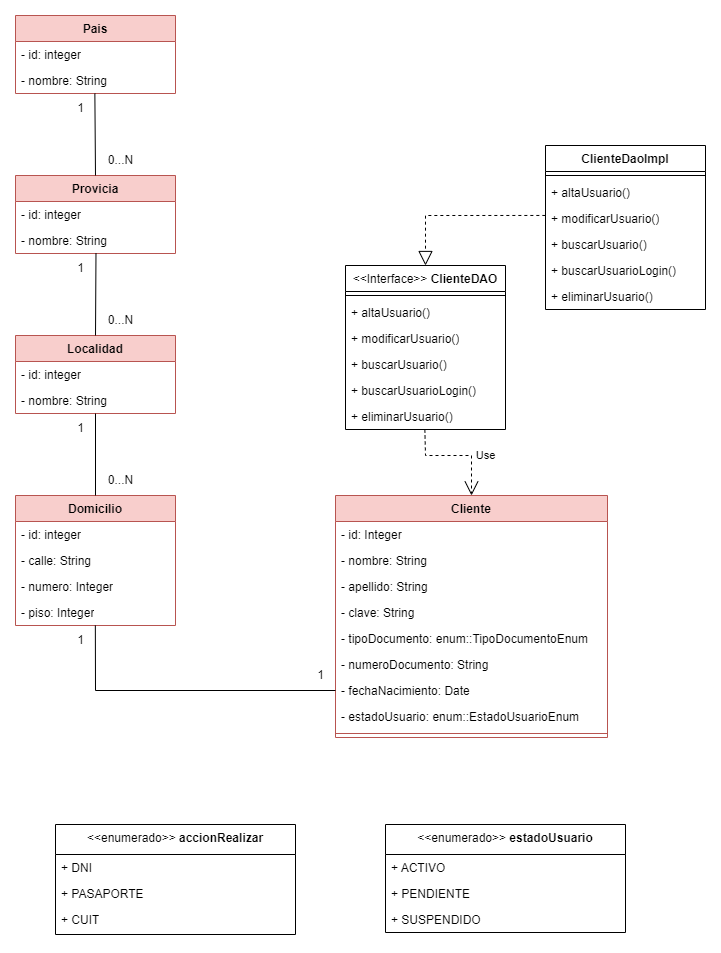

The diagram above was exported from draw.io. Its source (the exported page's mxGraphModel, read from the mxfile embedded in the PNG):
<mxGraphModel dx="1120" dy="1669" grid="1" gridSize="10" guides="1" tooltips="1" connect="1" arrows="1" fold="1" page="1" pageScale="1" pageWidth="827" pageHeight="1169" math="0" shadow="0">
  <root>
    <mxCell id="0" />
    <mxCell id="1" parent="0" />
    <mxCell id="PxOy_QAVk5la735JxtmS-1" value="Cliente" style="swimlane;fontStyle=1;align=center;verticalAlign=top;childLayout=stackLayout;horizontal=1;startSize=26;horizontalStack=0;resizeParent=1;resizeParentMax=0;resizeLast=0;collapsible=1;marginBottom=0;whiteSpace=wrap;html=1;fillColor=#f8cecc;strokeColor=#b85450;" parent="1" vertex="1">
      <mxGeometry x="320" y="-689" width="272" height="242" as="geometry" />
    </mxCell>
    <mxCell id="PxOy_QAVk5la735JxtmS-2" value="- id: Integer" style="text;strokeColor=none;fillColor=none;align=left;verticalAlign=top;spacingLeft=4;spacingRight=4;overflow=hidden;rotatable=0;points=[[0,0.5],[1,0.5]];portConstraint=eastwest;whiteSpace=wrap;html=1;" parent="PxOy_QAVk5la735JxtmS-1" vertex="1">
      <mxGeometry y="26" width="272" height="26" as="geometry" />
    </mxCell>
    <mxCell id="PxOy_QAVk5la735JxtmS-3" value="- nombre: String" style="text;strokeColor=none;fillColor=none;align=left;verticalAlign=top;spacingLeft=4;spacingRight=4;overflow=hidden;rotatable=0;points=[[0,0.5],[1,0.5]];portConstraint=eastwest;whiteSpace=wrap;html=1;" parent="PxOy_QAVk5la735JxtmS-1" vertex="1">
      <mxGeometry y="52" width="272" height="26" as="geometry" />
    </mxCell>
    <mxCell id="PxOy_QAVk5la735JxtmS-4" value="- apellido: String" style="text;strokeColor=none;fillColor=none;align=left;verticalAlign=top;spacingLeft=4;spacingRight=4;overflow=hidden;rotatable=0;points=[[0,0.5],[1,0.5]];portConstraint=eastwest;whiteSpace=wrap;html=1;" parent="PxOy_QAVk5la735JxtmS-1" vertex="1">
      <mxGeometry y="78" width="272" height="26" as="geometry" />
    </mxCell>
    <mxCell id="PxOy_QAVk5la735JxtmS-5" value="- clave: String" style="text;strokeColor=none;fillColor=none;align=left;verticalAlign=top;spacingLeft=4;spacingRight=4;overflow=hidden;rotatable=0;points=[[0,0.5],[1,0.5]];portConstraint=eastwest;whiteSpace=wrap;html=1;" parent="PxOy_QAVk5la735JxtmS-1" vertex="1">
      <mxGeometry y="104" width="272" height="26" as="geometry" />
    </mxCell>
    <mxCell id="PxOy_QAVk5la735JxtmS-6" value="- tipoDocumento: enum::TipoDocumentoEnum" style="text;strokeColor=none;fillColor=none;align=left;verticalAlign=top;spacingLeft=4;spacingRight=4;overflow=hidden;rotatable=0;points=[[0,0.5],[1,0.5]];portConstraint=eastwest;whiteSpace=wrap;html=1;" parent="PxOy_QAVk5la735JxtmS-1" vertex="1">
      <mxGeometry y="130" width="272" height="26" as="geometry" />
    </mxCell>
    <mxCell id="PxOy_QAVk5la735JxtmS-7" value="- numeroDocumento: String" style="text;strokeColor=none;fillColor=none;align=left;verticalAlign=top;spacingLeft=4;spacingRight=4;overflow=hidden;rotatable=0;points=[[0,0.5],[1,0.5]];portConstraint=eastwest;whiteSpace=wrap;html=1;" parent="PxOy_QAVk5la735JxtmS-1" vertex="1">
      <mxGeometry y="156" width="272" height="26" as="geometry" />
    </mxCell>
    <mxCell id="PxOy_QAVk5la735JxtmS-8" value="- fechaNacimiento: Date" style="text;strokeColor=none;fillColor=none;align=left;verticalAlign=top;spacingLeft=4;spacingRight=4;overflow=hidden;rotatable=0;points=[[0,0.5],[1,0.5]];portConstraint=eastwest;whiteSpace=wrap;html=1;" parent="PxOy_QAVk5la735JxtmS-1" vertex="1">
      <mxGeometry y="182" width="272" height="26" as="geometry" />
    </mxCell>
    <mxCell id="PxOy_QAVk5la735JxtmS-9" value="- estadoUsuario: enum::EstadoUsuarioEnum" style="text;strokeColor=none;fillColor=none;align=left;verticalAlign=top;spacingLeft=4;spacingRight=4;overflow=hidden;rotatable=0;points=[[0,0.5],[1,0.5]];portConstraint=eastwest;whiteSpace=wrap;html=1;" parent="PxOy_QAVk5la735JxtmS-1" vertex="1">
      <mxGeometry y="208" width="272" height="26" as="geometry" />
    </mxCell>
    <mxCell id="PxOy_QAVk5la735JxtmS-11" value="" style="line;strokeWidth=1;fillColor=none;align=left;verticalAlign=middle;spacingTop=-1;spacingLeft=3;spacingRight=3;rotatable=0;labelPosition=right;points=[];portConstraint=eastwest;strokeColor=inherit;" parent="PxOy_QAVk5la735JxtmS-1" vertex="1">
      <mxGeometry y="234" width="272" height="8" as="geometry" />
    </mxCell>
    <mxCell id="PxOy_QAVk5la735JxtmS-12" value="Domicilio" style="swimlane;fontStyle=1;align=center;verticalAlign=top;childLayout=stackLayout;horizontal=1;startSize=26;horizontalStack=0;resizeParent=1;resizeParentMax=0;resizeLast=0;collapsible=1;marginBottom=0;whiteSpace=wrap;html=1;fillColor=#f8cecc;strokeColor=#b85450;" parent="1" vertex="1">
      <mxGeometry y="-689" width="160" height="130" as="geometry" />
    </mxCell>
    <mxCell id="PxOy_QAVk5la735JxtmS-13" value="- id: integer" style="text;align=left;verticalAlign=top;spacingLeft=4;spacingRight=4;overflow=hidden;rotatable=0;points=[[0,0.5],[1,0.5]];portConstraint=eastwest;whiteSpace=wrap;html=1;" parent="PxOy_QAVk5la735JxtmS-12" vertex="1">
      <mxGeometry y="26" width="160" height="26" as="geometry" />
    </mxCell>
    <mxCell id="PxOy_QAVk5la735JxtmS-14" value="- calle: String" style="text;strokeColor=none;fillColor=none;align=left;verticalAlign=top;spacingLeft=4;spacingRight=4;overflow=hidden;rotatable=0;points=[[0,0.5],[1,0.5]];portConstraint=eastwest;whiteSpace=wrap;html=1;" parent="PxOy_QAVk5la735JxtmS-12" vertex="1">
      <mxGeometry y="52" width="160" height="26" as="geometry" />
    </mxCell>
    <mxCell id="PxOy_QAVk5la735JxtmS-15" value="- numero: Integer" style="text;strokeColor=none;fillColor=none;align=left;verticalAlign=top;spacingLeft=4;spacingRight=4;overflow=hidden;rotatable=0;points=[[0,0.5],[1,0.5]];portConstraint=eastwest;whiteSpace=wrap;html=1;" parent="PxOy_QAVk5la735JxtmS-12" vertex="1">
      <mxGeometry y="78" width="160" height="26" as="geometry" />
    </mxCell>
    <mxCell id="PxOy_QAVk5la735JxtmS-16" value="- piso: Integer" style="text;strokeColor=none;fillColor=none;align=left;verticalAlign=top;spacingLeft=4;spacingRight=4;overflow=hidden;rotatable=0;points=[[0,0.5],[1,0.5]];portConstraint=eastwest;whiteSpace=wrap;html=1;" parent="PxOy_QAVk5la735JxtmS-12" vertex="1">
      <mxGeometry y="104" width="160" height="26" as="geometry" />
    </mxCell>
    <mxCell id="PxOy_QAVk5la735JxtmS-26" value="Provicia" style="swimlane;fontStyle=1;align=center;verticalAlign=top;childLayout=stackLayout;horizontal=1;startSize=26;horizontalStack=0;resizeParent=1;resizeParentMax=0;resizeLast=0;collapsible=1;marginBottom=0;whiteSpace=wrap;html=1;fillColor=#f8cecc;strokeColor=#b85450;" parent="1" vertex="1">
      <mxGeometry y="-1009" width="160" height="78" as="geometry" />
    </mxCell>
    <mxCell id="PxOy_QAVk5la735JxtmS-27" value="- id: integer" style="text;strokeColor=none;fillColor=none;align=left;verticalAlign=top;spacingLeft=4;spacingRight=4;overflow=hidden;rotatable=0;points=[[0,0.5],[1,0.5]];portConstraint=eastwest;whiteSpace=wrap;html=1;" parent="PxOy_QAVk5la735JxtmS-26" vertex="1">
      <mxGeometry y="26" width="160" height="26" as="geometry" />
    </mxCell>
    <mxCell id="PxOy_QAVk5la735JxtmS-28" value="- nombre: String" style="text;strokeColor=none;fillColor=none;align=left;verticalAlign=top;spacingLeft=4;spacingRight=4;overflow=hidden;rotatable=0;points=[[0,0.5],[1,0.5]];portConstraint=eastwest;whiteSpace=wrap;html=1;" parent="PxOy_QAVk5la735JxtmS-26" vertex="1">
      <mxGeometry y="52" width="160" height="26" as="geometry" />
    </mxCell>
    <mxCell id="PxOy_QAVk5la735JxtmS-30" value="Localidad" style="swimlane;fontStyle=1;align=center;verticalAlign=top;childLayout=stackLayout;horizontal=1;startSize=26;horizontalStack=0;resizeParent=1;resizeParentMax=0;resizeLast=0;collapsible=1;marginBottom=0;whiteSpace=wrap;html=1;fillColor=#f8cecc;strokeColor=#b85450;" parent="1" vertex="1">
      <mxGeometry y="-849" width="160" height="78" as="geometry" />
    </mxCell>
    <mxCell id="PxOy_QAVk5la735JxtmS-31" value="- id: integer" style="text;strokeColor=none;fillColor=none;align=left;verticalAlign=top;spacingLeft=4;spacingRight=4;overflow=hidden;rotatable=0;points=[[0,0.5],[1,0.5]];portConstraint=eastwest;whiteSpace=wrap;html=1;" parent="PxOy_QAVk5la735JxtmS-30" vertex="1">
      <mxGeometry y="26" width="160" height="26" as="geometry" />
    </mxCell>
    <mxCell id="PxOy_QAVk5la735JxtmS-32" value="- nombre: String" style="text;strokeColor=none;fillColor=none;align=left;verticalAlign=top;spacingLeft=4;spacingRight=4;overflow=hidden;rotatable=0;points=[[0,0.5],[1,0.5]];portConstraint=eastwest;whiteSpace=wrap;html=1;" parent="PxOy_QAVk5la735JxtmS-30" vertex="1">
      <mxGeometry y="52" width="160" height="26" as="geometry" />
    </mxCell>
    <mxCell id="PxOy_QAVk5la735JxtmS-35" value="Pais" style="swimlane;fontStyle=1;align=center;verticalAlign=top;childLayout=stackLayout;horizontal=1;startSize=26;horizontalStack=0;resizeParent=1;resizeParentMax=0;resizeLast=0;collapsible=1;marginBottom=0;whiteSpace=wrap;html=1;fillColor=#f8cecc;strokeColor=#b85450;" parent="1" vertex="1">
      <mxGeometry y="-1169" width="160" height="78" as="geometry" />
    </mxCell>
    <mxCell id="PxOy_QAVk5la735JxtmS-36" value="- id: integer" style="text;strokeColor=none;fillColor=none;align=left;verticalAlign=top;spacingLeft=4;spacingRight=4;overflow=hidden;rotatable=0;points=[[0,0.5],[1,0.5]];portConstraint=eastwest;whiteSpace=wrap;html=1;" parent="PxOy_QAVk5la735JxtmS-35" vertex="1">
      <mxGeometry y="26" width="160" height="26" as="geometry" />
    </mxCell>
    <mxCell id="PxOy_QAVk5la735JxtmS-37" value="- nombre: String" style="text;strokeColor=none;fillColor=none;align=left;verticalAlign=top;spacingLeft=4;spacingRight=4;overflow=hidden;rotatable=0;points=[[0,0.5],[1,0.5]];portConstraint=eastwest;whiteSpace=wrap;html=1;" parent="PxOy_QAVk5la735JxtmS-35" vertex="1">
      <mxGeometry y="52" width="160" height="26" as="geometry" />
    </mxCell>
    <mxCell id="PxOy_QAVk5la735JxtmS-55" value="" style="endArrow=none;html=1;rounded=0;exitX=0;exitY=0.5;exitDx=0;exitDy=0;entryX=0.499;entryY=0.997;entryDx=0;entryDy=0;entryPerimeter=0;" parent="1" source="PxOy_QAVk5la735JxtmS-8" target="PxOy_QAVk5la735JxtmS-16" edge="1">
      <mxGeometry width="50" height="50" relative="1" as="geometry">
        <mxPoint x="220" y="-489" as="sourcePoint" />
        <mxPoint x="80" y="-529" as="targetPoint" />
        <Array as="points">
          <mxPoint x="80" y="-494" />
        </Array>
      </mxGeometry>
    </mxCell>
    <mxCell id="PxOy_QAVk5la735JxtmS-56" value="" style="endArrow=none;html=1;rounded=0;entryX=0.5;entryY=1;entryDx=0;entryDy=0;exitX=0.5;exitY=0;exitDx=0;exitDy=0;" parent="1" source="PxOy_QAVk5la735JxtmS-12" target="PxOy_QAVk5la735JxtmS-30" edge="1">
      <mxGeometry width="50" height="50" relative="1" as="geometry">
        <mxPoint x="180" y="-709" as="sourcePoint" />
        <mxPoint x="230" y="-759" as="targetPoint" />
      </mxGeometry>
    </mxCell>
    <mxCell id="PxOy_QAVk5la735JxtmS-57" value="" style="endArrow=none;html=1;rounded=0;entryX=0.503;entryY=1;entryDx=0;entryDy=0;entryPerimeter=0;exitX=0.5;exitY=0;exitDx=0;exitDy=0;" parent="1" source="PxOy_QAVk5la735JxtmS-30" target="PxOy_QAVk5la735JxtmS-28" edge="1">
      <mxGeometry width="50" height="50" relative="1" as="geometry">
        <mxPoint x="50" y="-899" as="sourcePoint" />
        <mxPoint x="100" y="-949" as="targetPoint" />
      </mxGeometry>
    </mxCell>
    <mxCell id="PxOy_QAVk5la735JxtmS-58" value="" style="endArrow=none;html=1;rounded=0;entryX=0.496;entryY=1.004;entryDx=0;entryDy=0;entryPerimeter=0;exitX=0.5;exitY=0;exitDx=0;exitDy=0;" parent="1" source="PxOy_QAVk5la735JxtmS-26" target="PxOy_QAVk5la735JxtmS-37" edge="1">
      <mxGeometry width="50" height="50" relative="1" as="geometry">
        <mxPoint x="60" y="-1049" as="sourcePoint" />
        <mxPoint x="110" y="-1099" as="targetPoint" />
      </mxGeometry>
    </mxCell>
    <mxCell id="PxOy_QAVk5la735JxtmS-59" value="ClienteDaoImpl" style="swimlane;fontStyle=1;align=center;verticalAlign=top;childLayout=stackLayout;horizontal=1;startSize=26;horizontalStack=0;resizeParent=1;resizeParentMax=0;resizeLast=0;collapsible=1;marginBottom=0;whiteSpace=wrap;html=1;" parent="1" vertex="1">
      <mxGeometry x="530" y="-1039" width="160" height="164" as="geometry" />
    </mxCell>
    <mxCell id="PxOy_QAVk5la735JxtmS-60" value="" style="line;strokeWidth=1;fillColor=none;align=left;verticalAlign=middle;spacingTop=-1;spacingLeft=3;spacingRight=3;rotatable=0;labelPosition=right;points=[];portConstraint=eastwest;strokeColor=inherit;" parent="PxOy_QAVk5la735JxtmS-59" vertex="1">
      <mxGeometry y="26" width="160" height="8" as="geometry" />
    </mxCell>
    <mxCell id="PxOy_QAVk5la735JxtmS-61" value="+ altaUsuario()" style="text;strokeColor=none;fillColor=none;align=left;verticalAlign=top;spacingLeft=4;spacingRight=4;overflow=hidden;rotatable=0;points=[[0,0.5],[1,0.5]];portConstraint=eastwest;whiteSpace=wrap;html=1;" parent="PxOy_QAVk5la735JxtmS-59" vertex="1">
      <mxGeometry y="34" width="160" height="26" as="geometry" />
    </mxCell>
    <mxCell id="PxOy_QAVk5la735JxtmS-62" value="+ modificarUsuario()" style="text;strokeColor=none;fillColor=none;align=left;verticalAlign=top;spacingLeft=4;spacingRight=4;overflow=hidden;rotatable=0;points=[[0,0.5],[1,0.5]];portConstraint=eastwest;whiteSpace=wrap;html=1;" parent="PxOy_QAVk5la735JxtmS-59" vertex="1">
      <mxGeometry y="60" width="160" height="26" as="geometry" />
    </mxCell>
    <mxCell id="PxOy_QAVk5la735JxtmS-63" value="+ buscarUsuario()" style="text;strokeColor=none;fillColor=none;align=left;verticalAlign=top;spacingLeft=4;spacingRight=4;overflow=hidden;rotatable=0;points=[[0,0.5],[1,0.5]];portConstraint=eastwest;whiteSpace=wrap;html=1;" parent="PxOy_QAVk5la735JxtmS-59" vertex="1">
      <mxGeometry y="86" width="160" height="26" as="geometry" />
    </mxCell>
    <mxCell id="PxOy_QAVk5la735JxtmS-73" value="+ buscarUsuarioLogin()" style="text;strokeColor=none;fillColor=none;align=left;verticalAlign=top;spacingLeft=4;spacingRight=4;overflow=hidden;rotatable=0;points=[[0,0.5],[1,0.5]];portConstraint=eastwest;whiteSpace=wrap;html=1;" parent="PxOy_QAVk5la735JxtmS-59" vertex="1">
      <mxGeometry y="112" width="160" height="26" as="geometry" />
    </mxCell>
    <mxCell id="PxOy_QAVk5la735JxtmS-64" value="+ eliminarUsuario()" style="text;strokeColor=none;fillColor=none;align=left;verticalAlign=top;spacingLeft=4;spacingRight=4;overflow=hidden;rotatable=0;points=[[0,0.5],[1,0.5]];portConstraint=eastwest;whiteSpace=wrap;html=1;" parent="PxOy_QAVk5la735JxtmS-59" vertex="1">
      <mxGeometry y="138" width="160" height="26" as="geometry" />
    </mxCell>
    <mxCell id="PxOy_QAVk5la735JxtmS-65" value="" style="endArrow=block;dashed=1;endFill=0;endSize=12;html=1;rounded=0;entryX=0.5;entryY=0;entryDx=0;entryDy=0;exitX=-0.001;exitY=0.383;exitDx=0;exitDy=0;exitPerimeter=0;" parent="1" source="PxOy_QAVk5la735JxtmS-62" target="PxOy_QAVk5la735JxtmS-67" edge="1">
      <mxGeometry width="160" relative="1" as="geometry">
        <mxPoint x="153" y="-757" as="sourcePoint" />
        <mxPoint x="407" y="-814.9999999999995" as="targetPoint" />
        <Array as="points">
          <mxPoint x="410" y="-969" />
        </Array>
      </mxGeometry>
    </mxCell>
    <mxCell id="PxOy_QAVk5la735JxtmS-66" value="Use" style="endArrow=open;endSize=12;dashed=1;html=1;rounded=0;exitX=0.496;exitY=1;exitDx=0;exitDy=0;exitPerimeter=0;entryX=0.5;entryY=0;entryDx=0;entryDy=0;" parent="1" source="PxOy_QAVk5la735JxtmS-72" target="PxOy_QAVk5la735JxtmS-1" edge="1">
      <mxGeometry x="0.2858" y="14" width="160" relative="1" as="geometry">
        <mxPoint x="410" y="-739" as="sourcePoint" />
        <mxPoint x="460" y="-699" as="targetPoint" />
        <Array as="points">
          <mxPoint x="410" y="-729" />
          <mxPoint x="456" y="-729" />
        </Array>
        <mxPoint as="offset" />
      </mxGeometry>
    </mxCell>
    <mxCell id="PxOy_QAVk5la735JxtmS-67" value="&lt;span style=&quot;font-weight: normal;&quot;&gt;&amp;lt;&amp;lt;Interface&amp;gt;&amp;gt;&lt;/span&gt; ClienteDAO" style="swimlane;fontStyle=1;align=center;verticalAlign=top;childLayout=stackLayout;horizontal=1;startSize=26;horizontalStack=0;resizeParent=1;resizeParentMax=0;resizeLast=0;collapsible=1;marginBottom=0;whiteSpace=wrap;html=1;" parent="1" vertex="1">
      <mxGeometry x="330" y="-919" width="160" height="164" as="geometry" />
    </mxCell>
    <mxCell id="PxOy_QAVk5la735JxtmS-68" value="" style="line;strokeWidth=1;fillColor=none;align=left;verticalAlign=middle;spacingTop=-1;spacingLeft=3;spacingRight=3;rotatable=0;labelPosition=right;points=[];portConstraint=eastwest;strokeColor=inherit;" parent="PxOy_QAVk5la735JxtmS-67" vertex="1">
      <mxGeometry y="26" width="160" height="8" as="geometry" />
    </mxCell>
    <mxCell id="PxOy_QAVk5la735JxtmS-69" value="+ altaUsuario()" style="text;strokeColor=none;fillColor=none;align=left;verticalAlign=top;spacingLeft=4;spacingRight=4;overflow=hidden;rotatable=0;points=[[0,0.5],[1,0.5]];portConstraint=eastwest;whiteSpace=wrap;html=1;" parent="PxOy_QAVk5la735JxtmS-67" vertex="1">
      <mxGeometry y="34" width="160" height="26" as="geometry" />
    </mxCell>
    <mxCell id="PxOy_QAVk5la735JxtmS-70" value="+ modificarUsuario()" style="text;strokeColor=none;fillColor=none;align=left;verticalAlign=top;spacingLeft=4;spacingRight=4;overflow=hidden;rotatable=0;points=[[0,0.5],[1,0.5]];portConstraint=eastwest;whiteSpace=wrap;html=1;" parent="PxOy_QAVk5la735JxtmS-67" vertex="1">
      <mxGeometry y="60" width="160" height="26" as="geometry" />
    </mxCell>
    <mxCell id="PxOy_QAVk5la735JxtmS-71" value="+ buscarUsuario()" style="text;strokeColor=none;fillColor=none;align=left;verticalAlign=top;spacingLeft=4;spacingRight=4;overflow=hidden;rotatable=0;points=[[0,0.5],[1,0.5]];portConstraint=eastwest;whiteSpace=wrap;html=1;" parent="PxOy_QAVk5la735JxtmS-67" vertex="1">
      <mxGeometry y="86" width="160" height="26" as="geometry" />
    </mxCell>
    <mxCell id="PxOy_QAVk5la735JxtmS-74" value="+ buscarUsuarioLogin()" style="text;strokeColor=none;fillColor=none;align=left;verticalAlign=top;spacingLeft=4;spacingRight=4;overflow=hidden;rotatable=0;points=[[0,0.5],[1,0.5]];portConstraint=eastwest;whiteSpace=wrap;html=1;" parent="PxOy_QAVk5la735JxtmS-67" vertex="1">
      <mxGeometry y="112" width="160" height="26" as="geometry" />
    </mxCell>
    <mxCell id="PxOy_QAVk5la735JxtmS-72" value="+ eliminarUsuario()" style="text;strokeColor=none;fillColor=none;align=left;verticalAlign=top;spacingLeft=4;spacingRight=4;overflow=hidden;rotatable=0;points=[[0,0.5],[1,0.5]];portConstraint=eastwest;whiteSpace=wrap;html=1;" parent="PxOy_QAVk5la735JxtmS-67" vertex="1">
      <mxGeometry y="138" width="160" height="26" as="geometry" />
    </mxCell>
    <mxCell id="PxOy_QAVk5la735JxtmS-75" value="&lt;span style=&quot;font-weight: normal;&quot;&gt;&amp;lt;&amp;lt;enumerado&amp;gt;&amp;gt;&amp;nbsp;&lt;/span&gt;accionRealizar" style="swimlane;fontStyle=1;align=center;verticalAlign=top;childLayout=stackLayout;horizontal=1;startSize=30;horizontalStack=0;resizeParent=1;resizeParentMax=0;resizeLast=0;collapsible=1;marginBottom=0;whiteSpace=wrap;html=1;" parent="1" vertex="1">
      <mxGeometry x="40" y="-360" width="240" height="110" as="geometry" />
    </mxCell>
    <mxCell id="PxOy_QAVk5la735JxtmS-76" value="&lt;div&gt;+ DNI&lt;/div&gt;" style="text;strokeColor=none;fillColor=none;align=left;verticalAlign=top;spacingLeft=4;spacingRight=4;overflow=hidden;rotatable=0;points=[[0,0.5],[1,0.5]];portConstraint=eastwest;whiteSpace=wrap;html=1;" parent="PxOy_QAVk5la735JxtmS-75" vertex="1">
      <mxGeometry y="30" width="240" height="26" as="geometry" />
    </mxCell>
    <mxCell id="PxOy_QAVk5la735JxtmS-77" value="+ PASAPORTE" style="text;strokeColor=none;fillColor=none;align=left;verticalAlign=top;spacingLeft=4;spacingRight=4;overflow=hidden;rotatable=0;points=[[0,0.5],[1,0.5]];portConstraint=eastwest;whiteSpace=wrap;html=1;" parent="PxOy_QAVk5la735JxtmS-75" vertex="1">
      <mxGeometry y="56" width="240" height="26" as="geometry" />
    </mxCell>
    <mxCell id="PxOy_QAVk5la735JxtmS-78" value="+ CUIT" style="text;strokeColor=none;fillColor=none;align=left;verticalAlign=top;spacingLeft=4;spacingRight=4;overflow=hidden;rotatable=0;points=[[0,0.5],[1,0.5]];portConstraint=eastwest;whiteSpace=wrap;html=1;" parent="PxOy_QAVk5la735JxtmS-75" vertex="1">
      <mxGeometry y="82" width="240" height="28" as="geometry" />
    </mxCell>
    <mxCell id="PxOy_QAVk5la735JxtmS-80" value="&lt;span style=&quot;font-weight: normal;&quot;&gt;&amp;lt;&amp;lt;enumerado&amp;gt;&amp;gt;&amp;nbsp;&lt;/span&gt;estadoUsuario" style="swimlane;fontStyle=1;align=center;verticalAlign=top;childLayout=stackLayout;horizontal=1;startSize=30;horizontalStack=0;resizeParent=1;resizeParentMax=0;resizeLast=0;collapsible=1;marginBottom=0;whiteSpace=wrap;html=1;" parent="1" vertex="1">
      <mxGeometry x="370" y="-360" width="240" height="108" as="geometry" />
    </mxCell>
    <mxCell id="PxOy_QAVk5la735JxtmS-81" value="&lt;div&gt;+ ACTIVO&lt;/div&gt;" style="text;strokeColor=none;fillColor=none;align=left;verticalAlign=top;spacingLeft=4;spacingRight=4;overflow=hidden;rotatable=0;points=[[0,0.5],[1,0.5]];portConstraint=eastwest;whiteSpace=wrap;html=1;" parent="PxOy_QAVk5la735JxtmS-80" vertex="1">
      <mxGeometry y="30" width="240" height="26" as="geometry" />
    </mxCell>
    <mxCell id="PxOy_QAVk5la735JxtmS-82" value="+ PENDIENTE" style="text;strokeColor=none;fillColor=none;align=left;verticalAlign=top;spacingLeft=4;spacingRight=4;overflow=hidden;rotatable=0;points=[[0,0.5],[1,0.5]];portConstraint=eastwest;whiteSpace=wrap;html=1;" parent="PxOy_QAVk5la735JxtmS-80" vertex="1">
      <mxGeometry y="56" width="240" height="26" as="geometry" />
    </mxCell>
    <mxCell id="PxOy_QAVk5la735JxtmS-83" value="+ SUSPENDIDO" style="text;strokeColor=none;fillColor=none;align=left;verticalAlign=top;spacingLeft=4;spacingRight=4;overflow=hidden;rotatable=0;points=[[0,0.5],[1,0.5]];portConstraint=eastwest;whiteSpace=wrap;html=1;" parent="PxOy_QAVk5la735JxtmS-80" vertex="1">
      <mxGeometry y="82" width="240" height="26" as="geometry" />
    </mxCell>
    <mxCell id="PxOy_QAVk5la735JxtmS-93" value="1" style="text;html=1;align=center;verticalAlign=middle;resizable=0;points=[];autosize=1;strokeColor=none;fillColor=none;" parent="1" vertex="1">
      <mxGeometry x="50" y="-1091" width="30" height="30" as="geometry" />
    </mxCell>
    <mxCell id="PxOy_QAVk5la735JxtmS-94" value="0...N" style="text;html=1;align=center;verticalAlign=middle;resizable=0;points=[];autosize=1;strokeColor=none;fillColor=none;" parent="1" vertex="1">
      <mxGeometry x="80" y="-1039" width="50" height="30" as="geometry" />
    </mxCell>
    <mxCell id="PxOy_QAVk5la735JxtmS-95" value="1" style="text;html=1;align=center;verticalAlign=middle;resizable=0;points=[];autosize=1;strokeColor=none;fillColor=none;" parent="1" vertex="1">
      <mxGeometry x="50" y="-931" width="30" height="30" as="geometry" />
    </mxCell>
    <mxCell id="PxOy_QAVk5la735JxtmS-96" value="0...N" style="text;html=1;align=center;verticalAlign=middle;resizable=0;points=[];autosize=1;strokeColor=none;fillColor=none;" parent="1" vertex="1">
      <mxGeometry x="80" y="-879" width="50" height="30" as="geometry" />
    </mxCell>
    <mxCell id="PxOy_QAVk5la735JxtmS-97" value="1" style="text;html=1;align=center;verticalAlign=middle;resizable=0;points=[];autosize=1;strokeColor=none;fillColor=none;" parent="1" vertex="1">
      <mxGeometry x="50" y="-771" width="30" height="30" as="geometry" />
    </mxCell>
    <mxCell id="PxOy_QAVk5la735JxtmS-98" value="0...N" style="text;html=1;align=center;verticalAlign=middle;resizable=0;points=[];autosize=1;strokeColor=none;fillColor=none;" parent="1" vertex="1">
      <mxGeometry x="80" y="-719" width="50" height="30" as="geometry" />
    </mxCell>
    <mxCell id="PxOy_QAVk5la735JxtmS-99" value="1" style="text;html=1;align=center;verticalAlign=middle;resizable=0;points=[];autosize=1;strokeColor=none;fillColor=none;" parent="1" vertex="1">
      <mxGeometry x="50" y="-559" width="30" height="30" as="geometry" />
    </mxCell>
    <mxCell id="PxOy_QAVk5la735JxtmS-100" value="1" style="text;html=1;align=center;verticalAlign=middle;resizable=0;points=[];autosize=1;strokeColor=none;fillColor=none;" parent="1" vertex="1">
      <mxGeometry x="290" y="-524" width="30" height="30" as="geometry" />
    </mxCell>
  </root>
</mxGraphModel>